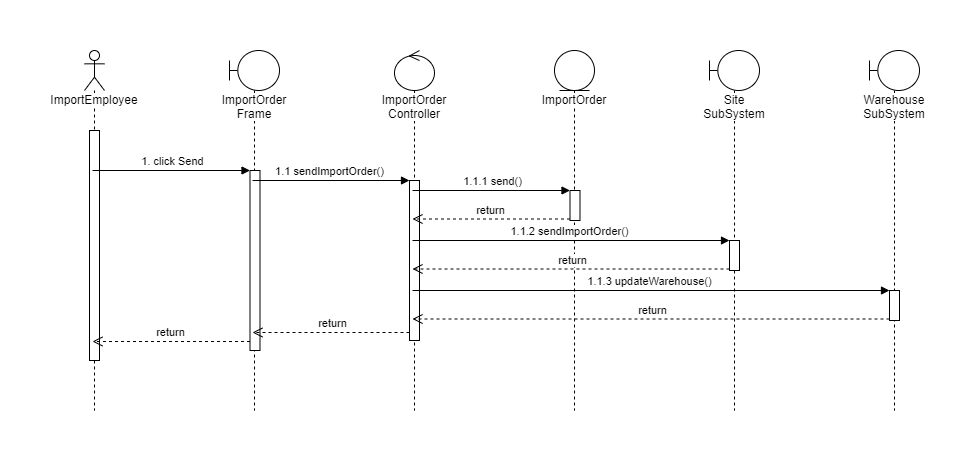

The diagram above was exported from draw.io. Its source (the exported page's mxGraphModel, read from the mxfile embedded in the PNG):
<mxGraphModel dx="4505" dy="1120" grid="1" gridSize="10" guides="1" tooltips="1" connect="1" arrows="1" fold="1" page="1" pageScale="1" pageWidth="850" pageHeight="1100" math="0" shadow="0">
  <root>
    <mxCell id="0" />
    <mxCell id="1" parent="0" />
    <mxCell id="2" value="ImportEmployee" style="shape=umlLifeline;participant=umlActor;perimeter=lifelinePerimeter;whiteSpace=wrap;html=1;container=1;collapsible=0;recursiveResize=0;verticalAlign=top;spacingTop=36;labelBackgroundColor=#ffffff;outlineConnect=0;" vertex="1" parent="1">
      <mxGeometry x="2225" y="1880" width="20" height="360" as="geometry" />
    </mxCell>
    <mxCell id="3" value="" style="html=1;points=[];perimeter=orthogonalPerimeter;" vertex="1" parent="2">
      <mxGeometry x="5" y="80" width="10" height="230" as="geometry" />
    </mxCell>
    <mxCell id="4" value="ImportOrder Frame" style="shape=umlLifeline;participant=umlBoundary;perimeter=lifelinePerimeter;whiteSpace=wrap;html=1;container=1;collapsible=0;recursiveResize=0;verticalAlign=top;spacingTop=36;labelBackgroundColor=#ffffff;outlineConnect=0;" vertex="1" parent="1">
      <mxGeometry x="2370" y="1880" width="50" height="360" as="geometry" />
    </mxCell>
    <mxCell id="5" value="" style="html=1;points=[];perimeter=orthogonalPerimeter;" vertex="1" parent="4">
      <mxGeometry x="20.5" y="120" width="10" height="180" as="geometry" />
    </mxCell>
    <mxCell id="6" value="ImportOrder" style="shape=umlLifeline;participant=umlEntity;perimeter=lifelinePerimeter;whiteSpace=wrap;html=1;container=1;collapsible=0;recursiveResize=0;verticalAlign=top;spacingTop=36;labelBackgroundColor=#ffffff;outlineConnect=0;" vertex="1" parent="1">
      <mxGeometry x="2695" y="1880" width="40" height="360" as="geometry" />
    </mxCell>
    <mxCell id="7" value="" style="html=1;points=[];perimeter=orthogonalPerimeter;" vertex="1" parent="6">
      <mxGeometry x="15.5" y="140" width="10" height="30" as="geometry" />
    </mxCell>
    <mxCell id="8" value="ImportOrder Controller" style="shape=umlLifeline;participant=umlControl;perimeter=lifelinePerimeter;whiteSpace=wrap;html=1;container=1;collapsible=0;recursiveResize=0;verticalAlign=top;spacingTop=36;labelBackgroundColor=#ffffff;outlineConnect=0;" vertex="1" parent="1">
      <mxGeometry x="2535" y="1880" width="40" height="360" as="geometry" />
    </mxCell>
    <mxCell id="9" value="" style="html=1;points=[];perimeter=orthogonalPerimeter;" vertex="1" parent="8">
      <mxGeometry x="15" y="130" width="10" height="160" as="geometry" />
    </mxCell>
    <mxCell id="10" value="1. click Send" style="html=1;verticalAlign=bottom;endArrow=block;entryX=0;entryY=0;" edge="1" source="2" target="5" parent="1">
      <mxGeometry relative="1" as="geometry">
        <mxPoint x="2280.5" y="2020" as="sourcePoint" />
      </mxGeometry>
    </mxCell>
    <mxCell id="11" value="return" style="html=1;verticalAlign=bottom;endArrow=open;dashed=1;endSize=8;exitX=0;exitY=0.95;" edge="1" source="5" target="2" parent="1">
      <mxGeometry relative="1" as="geometry">
        <mxPoint x="2280.5" y="2096" as="targetPoint" />
      </mxGeometry>
    </mxCell>
    <mxCell id="12" value="1.1 sendImportOrder()" style="html=1;verticalAlign=bottom;endArrow=block;entryX=0;entryY=0;" edge="1" source="4" target="9" parent="1">
      <mxGeometry relative="1" as="geometry">
        <mxPoint x="2450.5" y="2010" as="sourcePoint" />
      </mxGeometry>
    </mxCell>
    <mxCell id="13" value="return" style="html=1;verticalAlign=bottom;endArrow=open;endSize=8;exitX=0;exitY=0.95;endFill=0;dashed=1;" edge="1" source="9" target="4" parent="1">
      <mxGeometry relative="1" as="geometry">
        <mxPoint x="2450.5" y="2086" as="targetPoint" />
      </mxGeometry>
    </mxCell>
    <mxCell id="14" value="1.1.1 send()" style="html=1;verticalAlign=bottom;endArrow=block;entryX=0;entryY=0;" edge="1" source="8" target="7" parent="1">
      <mxGeometry relative="1" as="geometry">
        <mxPoint x="2620.5" y="2020" as="sourcePoint" />
      </mxGeometry>
    </mxCell>
    <mxCell id="15" value="return" style="html=1;verticalAlign=bottom;endArrow=open;dashed=1;endSize=8;exitX=0;exitY=0.95;" edge="1" source="7" target="8" parent="1">
      <mxGeometry relative="1" as="geometry">
        <mxPoint x="2620.5" y="2096" as="targetPoint" />
      </mxGeometry>
    </mxCell>
    <mxCell id="16" value="Warehouse SubSystem" style="shape=umlLifeline;participant=umlBoundary;perimeter=lifelinePerimeter;whiteSpace=wrap;html=1;container=1;collapsible=0;recursiveResize=0;verticalAlign=top;spacingTop=36;labelBackgroundColor=#ffffff;outlineConnect=0;" vertex="1" parent="1">
      <mxGeometry x="3010" y="1880" width="50" height="360" as="geometry" />
    </mxCell>
    <mxCell id="17" value="" style="html=1;points=[];perimeter=orthogonalPerimeter;" vertex="1" parent="16">
      <mxGeometry x="20" y="240" width="10" height="30" as="geometry" />
    </mxCell>
    <mxCell id="18" value="1.1.2 sendImportOrder()" style="html=1;verticalAlign=bottom;endArrow=block;entryX=0;entryY=0;" edge="1" source="8" target="21" parent="1">
      <mxGeometry relative="1" as="geometry">
        <mxPoint x="2740" y="2168" as="sourcePoint" />
      </mxGeometry>
    </mxCell>
    <mxCell id="19" value="return" style="html=1;verticalAlign=bottom;endArrow=open;dashed=1;endSize=8;exitX=0;exitY=0.95;" edge="1" source="21" target="8" parent="1">
      <mxGeometry relative="1" as="geometry">
        <mxPoint x="2740" y="2244" as="targetPoint" />
      </mxGeometry>
    </mxCell>
    <mxCell id="20" value="Site SubSystem" style="shape=umlLifeline;participant=umlBoundary;perimeter=lifelinePerimeter;whiteSpace=wrap;html=1;container=1;collapsible=0;recursiveResize=0;verticalAlign=top;spacingTop=36;labelBackgroundColor=#ffffff;outlineConnect=0;" vertex="1" parent="1">
      <mxGeometry x="2850" y="1880" width="50" height="360" as="geometry" />
    </mxCell>
    <mxCell id="21" value="" style="html=1;points=[];perimeter=orthogonalPerimeter;" vertex="1" parent="20">
      <mxGeometry x="20" y="190" width="10" height="30" as="geometry" />
    </mxCell>
    <mxCell id="22" value="1.1.3 updateWarehouse()" style="html=1;verticalAlign=bottom;endArrow=block;entryX=0;entryY=0;" edge="1" source="8" target="17" parent="1">
      <mxGeometry relative="1" as="geometry">
        <mxPoint x="2710" y="2150" as="sourcePoint" />
      </mxGeometry>
    </mxCell>
    <mxCell id="23" value="return" style="html=1;verticalAlign=bottom;endArrow=open;dashed=1;endSize=8;exitX=0;exitY=0.95;" edge="1" source="17" target="8" parent="1">
      <mxGeometry relative="1" as="geometry">
        <mxPoint x="2710" y="2226" as="targetPoint" />
      </mxGeometry>
    </mxCell>
  </root>
</mxGraphModel>